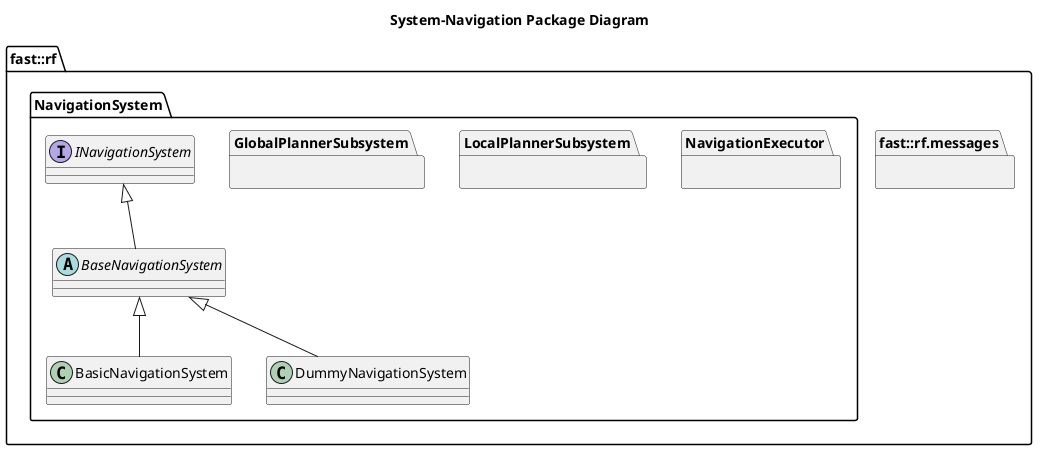

The diagram above was rendered by PlantUML. Its source (embedded in the PNG):
@startuml
title System-Navigation Package Diagram

namespace fast::rf {
  namespace messages  {}
  namespace NavigationSystem {
    interface INavigationSystem {
    }
    abstract BaseNavigationSystem {
    }
    INavigationSystem <|-- BaseNavigationSystem
    class BasicNavigationSystem {

    }
    BaseNavigationSystem <|-- BasicNavigationSystem
    class DummyNavigationSystem  {
    }
    BaseNavigationSystem <|-- DummyNavigationSystem
    package GlobalPlannerSubsystem {

    }
    package LocalPlannerSubsystem {

    }
    package NavigationExecutor {
      
    }
  }
}
@enduml